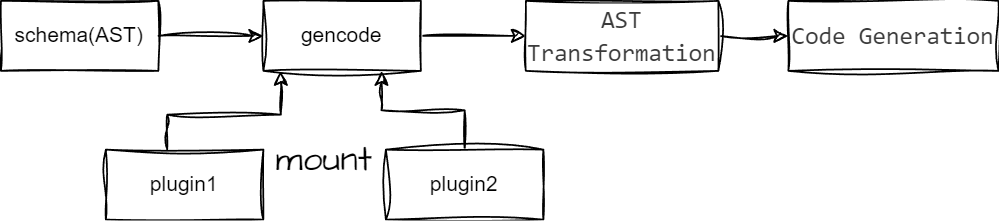

The diagram above was exported from draw.io. Its source (the exported page's mxGraphModel, read from the mxfile embedded in the PNG):
<mxGraphModel dx="704" dy="646" grid="1" gridSize="10" guides="1" tooltips="1" connect="1" arrows="1" fold="1" page="1" pageScale="1" pageWidth="850" pageHeight="1100" math="0" shadow="0">
  <root>
    <mxCell id="0" />
    <mxCell id="1" parent="0" />
    <mxCell id="c8Ca7PASNrxr5QOCOfoc-21" value="" style="edgeStyle=orthogonalEdgeStyle;rounded=0;sketch=1;hachureGap=4;jiggle=2;curveFitting=1;orthogonalLoop=1;jettySize=auto;html=1;fontFamily=Architects Daughter;fontSource=https%3A%2F%2Ffonts.googleapis.com%2Fcss%3Ffamily%3DArchitects%2BDaughter;fontSize=16;" edge="1" parent="1" source="c8Ca7PASNrxr5QOCOfoc-1" target="c8Ca7PASNrxr5QOCOfoc-2">
      <mxGeometry relative="1" as="geometry" />
    </mxCell>
    <mxCell id="c8Ca7PASNrxr5QOCOfoc-1" value="schema(AST)" style="rounded=0;whiteSpace=wrap;html=1;sketch=1;curveFitting=1;jiggle=2;" vertex="1" parent="1">
      <mxGeometry x="230" y="420" width="90" height="40" as="geometry" />
    </mxCell>
    <mxCell id="c8Ca7PASNrxr5QOCOfoc-25" value="" style="edgeStyle=orthogonalEdgeStyle;rounded=0;sketch=1;hachureGap=4;jiggle=2;curveFitting=1;orthogonalLoop=1;jettySize=auto;html=1;fontFamily=Architects Daughter;fontSource=https%3A%2F%2Ffonts.googleapis.com%2Fcss%3Ffamily%3DArchitects%2BDaughter;fontSize=16;" edge="1" parent="1" source="c8Ca7PASNrxr5QOCOfoc-2" target="c8Ca7PASNrxr5QOCOfoc-24">
      <mxGeometry relative="1" as="geometry" />
    </mxCell>
    <mxCell id="c8Ca7PASNrxr5QOCOfoc-2" value="gencode" style="rounded=0;whiteSpace=wrap;html=1;sketch=1;curveFitting=1;jiggle=2;" vertex="1" parent="1">
      <mxGeometry x="380" y="420" width="90" height="40" as="geometry" />
    </mxCell>
    <mxCell id="c8Ca7PASNrxr5QOCOfoc-11" style="edgeStyle=orthogonalEdgeStyle;rounded=0;sketch=1;hachureGap=4;jiggle=2;curveFitting=1;orthogonalLoop=1;jettySize=auto;html=1;fontFamily=Architects Daughter;fontSource=https%3A%2F%2Ffonts.googleapis.com%2Fcss%3Ffamily%3DArchitects%2BDaughter;fontSize=16;" edge="1" parent="1" source="c8Ca7PASNrxr5QOCOfoc-5" target="c8Ca7PASNrxr5QOCOfoc-2">
      <mxGeometry relative="1" as="geometry">
        <Array as="points">
          <mxPoint x="325" y="485" />
          <mxPoint x="390" y="485" />
        </Array>
      </mxGeometry>
    </mxCell>
    <mxCell id="c8Ca7PASNrxr5QOCOfoc-5" value="plugin1" style="rounded=0;whiteSpace=wrap;html=1;sketch=1;curveFitting=1;jiggle=2;" vertex="1" parent="1">
      <mxGeometry x="290" y="505" width="90" height="40" as="geometry" />
    </mxCell>
    <mxCell id="c8Ca7PASNrxr5QOCOfoc-20" style="edgeStyle=orthogonalEdgeStyle;rounded=0;sketch=1;hachureGap=4;jiggle=2;curveFitting=1;orthogonalLoop=1;jettySize=auto;html=1;entryX=0.75;entryY=1;entryDx=0;entryDy=0;fontFamily=Architects Daughter;fontSource=https%3A%2F%2Ffonts.googleapis.com%2Fcss%3Ffamily%3DArchitects%2BDaughter;fontSize=16;" edge="1" parent="1" source="c8Ca7PASNrxr5QOCOfoc-19" target="c8Ca7PASNrxr5QOCOfoc-2">
      <mxGeometry relative="1" as="geometry" />
    </mxCell>
    <mxCell id="c8Ca7PASNrxr5QOCOfoc-19" value="plugin2" style="rounded=0;whiteSpace=wrap;html=1;sketch=1;curveFitting=1;jiggle=2;" vertex="1" parent="1">
      <mxGeometry x="450" y="505" width="90" height="40" as="geometry" />
    </mxCell>
    <mxCell id="c8Ca7PASNrxr5QOCOfoc-22" value="mount" style="text;html=1;strokeColor=none;fillColor=none;align=center;verticalAlign=middle;whiteSpace=wrap;rounded=0;fontSize=20;fontFamily=Architects Daughter;" vertex="1" parent="1">
      <mxGeometry x="390" y="500" width="50" height="20" as="geometry" />
    </mxCell>
    <mxCell id="c8Ca7PASNrxr5QOCOfoc-27" value="" style="edgeStyle=orthogonalEdgeStyle;rounded=0;sketch=1;hachureGap=4;jiggle=2;curveFitting=1;orthogonalLoop=1;jettySize=auto;html=1;fontFamily=Architects Daughter;fontSource=https%3A%2F%2Ffonts.googleapis.com%2Fcss%3Ffamily%3DArchitects%2BDaughter;fontSize=16;" edge="1" parent="1" source="c8Ca7PASNrxr5QOCOfoc-24" target="c8Ca7PASNrxr5QOCOfoc-26">
      <mxGeometry relative="1" as="geometry" />
    </mxCell>
    <mxCell id="c8Ca7PASNrxr5QOCOfoc-24" value="&lt;div style=&quot;color: rgb(59, 59, 59); background-color: rgb(255, 255, 255); font-family: Consolas, &amp;quot;Courier New&amp;quot;, monospace; font-size: 14px; line-height: 19px;&quot;&gt;AST Transformation&lt;/div&gt;" style="rounded=0;whiteSpace=wrap;html=1;sketch=1;curveFitting=1;jiggle=2;" vertex="1" parent="1">
      <mxGeometry x="530" y="420" width="110" height="40" as="geometry" />
    </mxCell>
    <mxCell id="c8Ca7PASNrxr5QOCOfoc-26" value="&lt;div style=&quot;color: rgb(59, 59, 59); background-color: rgb(255, 255, 255); font-family: Consolas, &amp;quot;Courier New&amp;quot;, monospace; font-size: 14px; line-height: 19px;&quot;&gt;&lt;div style=&quot;line-height: 19px;&quot;&gt;Code&amp;nbsp;Generation&lt;/div&gt;&lt;/div&gt;" style="rounded=0;whiteSpace=wrap;html=1;sketch=1;curveFitting=1;jiggle=2;" vertex="1" parent="1">
      <mxGeometry x="680" y="420" width="120" height="40" as="geometry" />
    </mxCell>
  </root>
</mxGraphModel>